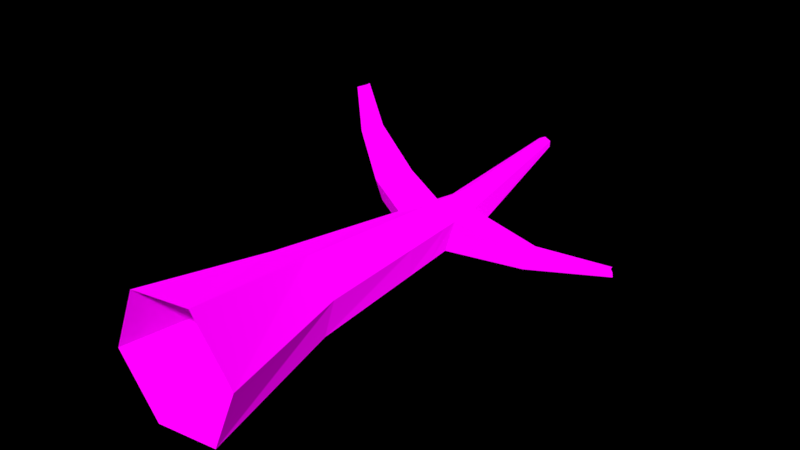 # Source: Tree_Winter_1_.blend  (saved by Blender 2.79.0; exported with 4.5.12 LTS)
import bpy
from mathutils import Matrix  # noqa: F401  (used for matrix-valued properties, if any)

bpy.ops.wm.read_factory_settings(use_empty=True)
scene = bpy.context.scene
scene.name = 'Scene'

# ---- collections
col_collection_1 = bpy.data.collections.new('Collection 1'); scene.collection.children.link(col_collection_1)

# ---- images (referenced by path relative to the original .blend; pixels are not part of the script)
import os
ASSET_DIR = os.environ.get("B2B_ASSET_DIR", "")  # directory of the original .blend (textures are referenced by path, not embedded)
HERE = os.path.dirname(os.path.abspath(__file__))  # packed textures are extracted next to this script under _unpacked/

def load_image(name, relpath, width, height, colorspace="sRGB"):
    """Load a texture the original file referenced (path relative to the .blend, or extracted next to this script)."""
    p = next((c for c in (os.path.join(HERE, relpath), os.path.join(ASSET_DIR, relpath)) if relpath and os.path.exists(c)), "")
    if p:
        img = bpy.data.images.load(p, check_existing=True)
        img.name = name
    else:  # same state as the original file: an image datablock whose file is absent (Cycles renders it pink)
        img = bpy.data.images.new(name, width, height)
        img.source = "FILE"
        img.filepath = "//" + (relpath or name)
    img.colorspace_settings.name = colorspace
    return img
img_colors_png_029 = load_image('colors.png.029', 'Textures/colors.png', 1024, 1024, 'sRGB')

# ---- materials (node trees are filled in below, after node groups)
mat_tree_006 = bpy.data.materials.new('Tree.006')
mat_tree_006.alpha_threshold = 0.0
mat_tree_006.roughness = 0.5

# ---- material node trees
mat_tree_006.use_nodes = True; mat_tree_006.node_tree.nodes.clear()
_N = mat_tree_006.node_tree.nodes; _L = mat_tree_006.node_tree.links
n0 = _N.new('ShaderNodeOutputMaterial'); n0.name = 'Material Output'; n0.location = (300, 300)
n1 = _N.new('ShaderNodeBsdfDiffuse'); n1.name = 'Diffuse BSDF'; n1.location = (10, 300)
n1.inputs[1].default_value = 1.0
n2 = _N.new('ShaderNodeTexImage'); n2.name = 'Image Texture'; n2.location = (-218, 308)
n2.width = 140
n2.image = img_colors_png_029
_L.new(n1.outputs[0], n0.inputs[0])
_L.new(n2.outputs[0], n1.inputs[0])
n0.is_active_output = True

# ---- world
world_world = bpy.data.worlds.new('World'); scene.world = world_world
world_world.color = (0.0, 0.0, 0.0)
world_world.use_sun_shadow = False
world_world.sun_shadow_jitter_overblur = 0.0
world_world.cycles.sampling_method = 'MANUAL'

# ---- meshes
me_circle_1218 = bpy.data.meshes.new('Circle.1218')
me_circle_1218.from_pydata([(0.9912, -2.772e-07, 0.1322), (0.6101, -2.032e-07, -0.7923), (-0.3811, 7.399e-08, -0.9245), (-0.9912, 2.772e-07, -0.1322), (-0.6101, 2.032e-07, 0.7923), (0.3811, -7.399e-08, 0.9245), (0.5142, 2.06, 0.133), (0.3372, 2.065, -0.4639), (-0.2681, 2.077, -0.6091), (-0.6965, 2.084, -0.1574), (-0.5196, 2.079, 0.4396), (0.08575, 2.067, 0.5848), (0.3952, 4.991, 0.181), (0.3991, 5.196, -0.1322), (0.1008, 4.978, -0.3255), (-0.1439, 5.272, -0.1519), (-0.1559, 5.268, 0.1646), (0.1095, 5.228, 0.3327), (-0.2306, 7.938, 0.1023), (-0.2403, 7.948, -0.003356), (-0.3349, 7.932, -0.04971), (-0.4197, 7.906, 0.009572), (-0.4099, 7.897, 0.1152), (-0.3153, 7.913, 0.1616), (0.09765, 3.647, 0.4587), (0.4506, 3.626, 0.1587), (-0.4202, 3.678, -0.1546), (-0.3377, 3.673, 0.3021), (0.3682, 3.63, -0.2981), (-0.06724, 3.656, -0.4547), (0.1036, 4.437, 0.3957), (-0.282, 4.475, -0.1532), (0.3836, 4.413, -0.2151), (0.4122, 4.571, 0.1741), (-1.236, 4.871, 1.031), (0.06184, 4.671, -0.3555), (0.1045, 4.561, 0.3859), (-0.2557, 4.627, -0.153), (0.9813, 5.449, -0.6109), (0.4029, 4.8, 0.1779), (-0.2123, 4.774, 0.2072), (0.08342, 4.841, -0.3389), (1.863, 6.391, -0.8137), (1.831, 6.434, -0.8617), (1.82, 6.376, -0.9166), (1.937, 6.339, -0.9135), (1.924, 6.342, -0.8337), (1.857, 6.335, -0.9374), (1.884, 6.386, -0.8876), (1.891, 6.368, -0.8228), (1.836, 6.358, -0.9259), (0.9799, 5.381, -0.6204), (1.13, 5.461, -0.3437), (1.12, 5.569, -0.5029), (1.161, 5.253, -0.3545), (1.154, 5.181, -0.5601), (1.144, 5.366, -0.3486), (0.9782, 5.295, -0.6323), (0.4208, 4.361, 0.1707), (-0.2764, 4.211, 0.2557), (0.007183, 4.242, -0.3975), (0.1032, 4.385, 0.4), (-0.2976, 4.385, -0.1534), (0.3771, 4.082, -0.2503), (-1.925, 5.419, 1.356), (-1.925, 5.435, 1.355), (-2.042, 5.42, 1.195), (-2.037, 5.446, 1.195), (-2.017, 5.533, 1.3), (-2.027, 5.444, 1.308), (-1.925, 5.471, 1.352), (-2.03, 5.49, 1.195), (-2.036, 5.369, 1.314), (-1.404, 5.078, 0.9289), (-1.441, 4.919, 0.7373), (-1.427, 5.0, 0.7374), (-1.236, 4.899, 1.029), (-1.438, 4.779, 0.9547), (-1.236, 4.965, 1.024), (-1.449, 4.871, 0.7372), (-0.768, 4.542, 0.1792), (-0.4182, 4.508, 0.6772), (-0.4186, 4.46, 0.681), (-0.7047, 4.813, 0.5062), (-0.7442, 4.68, 0.1794), (-0.7629, 4.303, 0.5502), (-0.4174, 4.62, 0.6683), (-0.7822, 4.46, 0.179), (0.3952, 4.991, 0.181), (0.3991, 5.196, -0.1322), (0.1008, 4.978, -0.3255), (0.1045, 4.561, 0.3859), (-0.2557, 4.627, -0.153), (0.9813, 5.449, -0.6109), (-0.2123, 4.774, 0.2072), (1.863, 6.391, -0.8137), (1.831, 6.434, -0.8617), (1.82, 6.376, -0.9166), (1.13, 5.461, -0.3437), (1.12, 5.569, -0.5029), (-2.017, 5.533, 1.3), (-1.925, 5.471, 1.352), (-2.03, 5.49, 1.195), (-1.404, 5.078, 0.9289), (-1.427, 5.0, 0.7374), (-1.236, 4.965, 1.024), (-0.7047, 4.813, 0.5062), (-0.7442, 4.68, 0.1794), (-0.4174, 4.62, 0.6683), (0.398, 5.245, -0.1299), (0.3941, 5.04, 0.1833), (0.09966, 5.027, -0.3232), (0.9802, 5.498, -0.6085), (-1.405, 5.127, 0.9313), (-2.018, 5.582, 1.303), (1.129, 5.51, -0.3413), (-0.2134, 4.823, 0.2096), (0.1034, 4.61, 0.3882), (1.118, 5.618, -0.5005), (1.83, 6.483, -0.8594), (-0.2568, 4.676, -0.1506), (1.862, 6.44, -0.8114), (1.819, 6.425, -0.9143), (-1.428, 5.049, 0.7398), (-2.031, 5.539, 1.198), (-1.926, 5.52, 1.354), (-1.237, 5.014, 1.026), (-0.7059, 4.862, 0.5085), (-0.7453, 4.729, 0.1818), (-0.4185, 4.669, 0.6706)], [], [(1, 7, 6, 0), (0, 6, 11, 5), (4, 10, 9, 3), (2, 8, 7, 1), (5, 11, 10, 4), (3, 9, 8, 2), (39, 12, 17, 36), (40, 16, 15, 37), (56, 49, 42, 52), (36, 17, 16, 40), (37, 15, 14, 41), (55, 45, 46, 54), (17, 23, 22, 16), (15, 21, 20, 14), (13, 19, 18, 12), (12, 18, 23, 17), (16, 22, 21, 15), (14, 20, 19, 13), (7, 28, 25, 6), (9, 26, 29, 8), (11, 24, 27, 10), (8, 29, 28, 7), (10, 27, 26, 9), (6, 25, 24, 11), (63, 32, 33, 58), (62, 31, 35, 60), (34, 64, 72, 77), (60, 35, 32, 63), (76, 65, 64, 34), (58, 33, 30, 61), (38, 44, 50, 51), (31, 37, 41, 35), (75, 71, 68, 73), (52, 42, 43, 53), (74, 67, 71, 75), (33, 39, 36, 30), (50, 44, 43, 48), (48, 43, 42, 49), (45, 48, 49, 46), (47, 50, 48, 45), (57, 47, 45, 55), (53, 43, 44, 38), (51, 50, 47, 57), (54, 46, 49, 56), (33, 54, 56, 39), (41, 51, 57, 35), (13, 53, 38, 14), (35, 57, 55, 32), (12, 52, 53, 13), (14, 38, 51, 41), (32, 55, 54, 33), (39, 56, 52, 12), (25, 58, 61, 24), (27, 59, 62, 26), (29, 60, 63, 28), (24, 61, 59, 27), (26, 62, 60, 29), (28, 63, 58, 25), (64, 65, 69, 72), (72, 69, 67, 66), (65, 70, 68, 69), (69, 68, 71, 67), (73, 68, 70, 78), (77, 72, 66, 79), (79, 66, 67, 74), (78, 70, 65, 76), (86, 78, 76, 81), (87, 79, 74, 80), (85, 77, 79, 87), (83, 73, 78, 86), (80, 74, 75, 84), (84, 75, 73, 83), (81, 76, 34, 82), (82, 34, 77, 85), (61, 82, 85, 59), (30, 81, 82, 61), (37, 84, 83, 40), (31, 80, 84, 37), (40, 83, 86, 36), (59, 85, 87, 62), (62, 87, 80, 31), (36, 86, 81, 30), (104, 103, 100, 102), (98, 99, 96, 95), (99, 93, 97, 96), (89, 90, 93, 99), (88, 89, 99, 98), (103, 105, 101, 100), (106, 108, 105, 103), (107, 106, 103, 104), (92, 94, 106, 107), (94, 91, 108, 106), (123, 124, 114, 113), (115, 121, 119, 118), (118, 119, 122, 112), (109, 118, 112, 111), (110, 115, 118, 109), (113, 114, 125, 126), (127, 113, 126, 129), (128, 123, 113, 127), (120, 128, 127, 116), (116, 127, 129, 117), (95, 121, 115, 98), (91, 117, 129, 108), (98, 115, 110, 88), (94, 116, 117, 91), (104, 123, 128, 107), (108, 129, 126, 105), (92, 120, 116, 94), (88, 110, 109, 89), (102, 124, 123, 104), (96, 119, 121, 95), (89, 109, 111, 90), (101, 125, 114, 100), (97, 122, 119, 96), (90, 111, 112, 93), (100, 114, 124, 102), (93, 112, 122, 97), (107, 128, 120, 92), (105, 126, 125, 101)])
_uv = me_circle_1218.uv_layers.new(name='UVMap')
_uv.uv.foreach_set('vector', [0.043, 0.959, 0.04443, 0.9641, 0.04601, 0.9639, 0.04551, 0.9586, 0.04551, 0.9586, 0.04601, 0.9639, 0.04694, 0.9639, 0.04719, 0.9585, 0.04719, 0.959, 0.04878, 0.9641, 0.05035, 0.9639, 0.04965, 0.9586, 0.04049, 0.9585, 0.03996, 0.9624, 0.04154, 0.9626, 0.043, 0.9592, 0.05398, 0.9697, 0.0535, 0.9644, 0.05193, 0.9642, 0.05151, 0.9695, 0.04965, 0.9586, 0.05035, 0.9639, 0.05138, 0.9638, 0.05151, 0.9585, 0.05222, 0.9763, 0.052, 0.9759, 0.0513, 0.9756, 0.05204, 0.9771, 0.05398, 0.9589, 0.0541, 0.9602, 0.05491, 0.9602, 0.05491, 0.9585, 0.05267, 0.9744, 0.05273, 0.9715, 0.05265, 0.9715, 0.05254, 0.9742, 0.05204, 0.9771, 0.0513, 0.9756, 0.05052, 0.9758, 0.05096, 0.977, 0.03905, 0.9669, 0.03901, 0.9683, 0.03962, 0.9681, 0.03964, 0.9678, 0.05546, 0.9692, 0.05546, 0.9664, 0.05527, 0.9664, 0.05491, 0.9691, 0.0513, 0.9756, 0.04743, 0.9699, 0.04719, 0.97, 0.05052, 0.9758, 0.03901, 0.9683, 0.03715, 0.9731, 0.0373, 0.9733, 0.03962, 0.9681, 0.05491, 0.9591, 0.05539, 0.9661, 0.05566, 0.9661, 0.05566, 0.9585, 0.052, 0.9759, 0.04752, 0.9697, 0.04743, 0.9699, 0.0513, 0.9756, 0.0541, 0.9602, 0.05445, 0.9667, 0.05472, 0.9668, 0.05491, 0.9602, 0.03962, 0.9681, 0.0373, 0.9733, 0.03755, 0.9734, 0.04038, 0.9685, 0.04443, 0.9641, 0.04542, 0.968, 0.04661, 0.9678, 0.04601, 0.9639, 0.05035, 0.9639, 0.05081, 0.9679, 0.05148, 0.9679, 0.05138, 0.9638, 0.0535, 0.9644, 0.05383, 0.9604, 0.05265, 0.9602, 0.05193, 0.9642, 0.03996, 0.9624, 0.03978, 0.9655, 0.04096, 0.9656, 0.04154, 0.9626, 0.04878, 0.9641, 0.04962, 0.9681, 0.05081, 0.9679, 0.05035, 0.9639, 0.04601, 0.9639, 0.04661, 0.9678, 0.04719, 0.9678, 0.04694, 0.9639, 0.04571, 0.9691, 0.04592, 0.9699, 0.04697, 0.9702, 0.04689, 0.9696, 0.03907, 0.9664, 0.03907, 0.9666, 0.03966, 0.9675, 0.03971, 0.9667, 0.04539, 0.9725, 0.04565, 0.9703, 0.04535, 0.9702, 0.04485, 0.9722, 0.03971, 0.9667, 0.03966, 0.9675, 0.04067, 0.9671, 0.0408, 0.9664, 0.04949, 0.9775, 0.0478, 0.9768, 0.04782, 0.9769, 0.04952, 0.9775, 0.0527, 0.9773, 0.05247, 0.9769, 0.05218, 0.9774, 0.05224, 0.9775, 0.04133, 0.9701, 0.04269, 0.9731, 0.04273, 0.9731, 0.04135, 0.97, 0.03907, 0.9666, 0.03905, 0.9669, 0.03964, 0.9678, 0.03966, 0.9675, 0.04355, 0.9741, 0.04408, 0.9761, 0.04435, 0.9762, 0.04404, 0.9743, 0.05254, 0.9742, 0.05265, 0.9715, 0.05249, 0.9715, 0.05224, 0.9741, 0.04083, 0.9762, 0.0408, 0.9748, 0.0407, 0.9748, 0.04065, 0.9762, 0.05247, 0.9769, 0.05222, 0.9763, 0.05204, 0.9771, 0.05218, 0.9774, 0.05399, 0.9696, 0.05399, 0.9696, 0.05416, 0.9697, 0.05416, 0.9695, 0.0554, 0.9662, 0.05534, 0.9661, 0.05522, 0.9663, 0.05524, 0.9663, 0.05546, 0.9664, 0.0554, 0.9662, 0.05524, 0.9663, 0.05527, 0.9664, 0.05398, 0.9695, 0.05399, 0.9696, 0.05416, 0.9695, 0.05416, 0.9694, 0.04138, 0.9699, 0.04279, 0.973, 0.043, 0.9731, 0.04192, 0.9697, 0.04199, 0.9736, 0.0422, 0.976, 0.04237, 0.9759, 0.04237, 0.9734, 0.04135, 0.97, 0.04273, 0.9731, 0.04279, 0.973, 0.04138, 0.9699, 0.05281, 0.9747, 0.05281, 0.9716, 0.05273, 0.9715, 0.05267, 0.9744, 0.05247, 0.9769, 0.05281, 0.9747, 0.05267, 0.9744, 0.05222, 0.9763, 0.03964, 0.9678, 0.04135, 0.97, 0.04138, 0.9699, 0.03966, 0.9675, 0.05398, 0.9675, 0.05432, 0.9694, 0.05473, 0.9691, 0.05473, 0.9668, 0.03966, 0.9675, 0.04138, 0.9699, 0.04192, 0.9697, 0.04067, 0.9671, 0.052, 0.9759, 0.05254, 0.9742, 0.05224, 0.9741, 0.05148, 0.9755, 0.03962, 0.9681, 0.04133, 0.9701, 0.04135, 0.97, 0.03964, 0.9678, 0.03821, 0.9755, 0.03778, 0.9734, 0.03723, 0.9734, 0.03715, 0.9755, 0.05222, 0.9763, 0.05267, 0.9744, 0.05254, 0.9742, 0.052, 0.9759, 0.04065, 0.9748, 0.04161, 0.9744, 0.04161, 0.9734, 0.04072, 0.9737, 0.04962, 0.9681, 0.04991, 0.9694, 0.05102, 0.9697, 0.05081, 0.9679, 0.03978, 0.9655, 0.03971, 0.9667, 0.0408, 0.9664, 0.04096, 0.9656, 0.05383, 0.9604, 0.05398, 0.9585, 0.05289, 0.9589, 0.05265, 0.9602, 0.05081, 0.9679, 0.05102, 0.9697, 0.05151, 0.9694, 0.05148, 0.9679, 0.04542, 0.968, 0.04571, 0.9691, 0.04689, 0.9696, 0.04661, 0.9678, 0.04782, 0.9769, 0.0478, 0.9768, 0.04752, 0.9769, 0.04759, 0.9771, 0.05544, 0.9701, 0.0553, 0.9699, 0.05507, 0.9701, 0.05511, 0.9701, 0.0478, 0.9768, 0.04776, 0.9767, 0.04745, 0.9767, 0.04752, 0.9769, 0.0553, 0.9699, 0.05515, 0.9697, 0.055, 0.97, 0.05507, 0.9701, 0.04404, 0.9743, 0.04435, 0.9762, 0.04453, 0.9761, 0.04437, 0.974, 0.0557, 0.9716, 0.05544, 0.9701, 0.05511, 0.9701, 0.05511, 0.9717, 0.04093, 0.9762, 0.04086, 0.9748, 0.0408, 0.9748, 0.04083, 0.9762, 0.04942, 0.9773, 0.04776, 0.9767, 0.0478, 0.9768, 0.04949, 0.9775, 0.05116, 0.9774, 0.04942, 0.9773, 0.04949, 0.9775, 0.05128, 0.9777, 0.05469, 0.9732, 0.05511, 0.9717, 0.05503, 0.9716, 0.05456, 0.973, 0.0557, 0.9729, 0.0557, 0.9716, 0.05511, 0.9717, 0.05469, 0.9732, 0.04389, 0.9721, 0.04404, 0.9743, 0.04437, 0.974, 0.04445, 0.9717, 0.05456, 0.973, 0.05503, 0.9716, 0.05491, 0.9715, 0.05435, 0.9727, 0.04306, 0.9718, 0.04355, 0.9741, 0.04404, 0.9743, 0.04389, 0.9721, 0.05128, 0.9777, 0.04949, 0.9775, 0.04952, 0.9775, 0.05134, 0.9778, 0.04546, 0.9749, 0.04539, 0.9725, 0.04485, 0.9722, 0.04453, 0.9744, 0.04565, 0.9764, 0.04546, 0.9749, 0.04453, 0.9744, 0.04462, 0.9759, 0.05218, 0.9774, 0.05128, 0.9777, 0.05134, 0.9778, 0.05224, 0.9775, 0.043, 0.9703, 0.04306, 0.9718, 0.04389, 0.9721, 0.04391, 0.9707, 0.03907, 0.9666, 0.03809, 0.9659, 0.03808, 0.9662, 0.03905, 0.9669, 0.04391, 0.9707, 0.04389, 0.9721, 0.04445, 0.9717, 0.04453, 0.9702, 0.0395, 0.9655, 0.03849, 0.9649, 0.03809, 0.9657, 0.03907, 0.9664, 0.03907, 0.9664, 0.03809, 0.9657, 0.03809, 0.9659, 0.03907, 0.9666, 0.05204, 0.9771, 0.05116, 0.9774, 0.05128, 0.9777, 0.05218, 0.9774, 0.1445, 0.8567, 0.1437, 0.8573, 0.1433, 0.8612, 0.1437, 0.8609, 0.1258, 0.8772, 0.1251, 0.8777, 0.1244, 0.8833, 0.1248, 0.8832, 0.1512, 0.8508, 0.1504, 0.8504, 0.1504, 0.8545, 0.1508, 0.8548, 0.1567, 0.8513, 0.1553, 0.8498, 0.1553, 0.8543, 0.1561, 0.855, 0.1257, 0.8724, 0.1244, 0.8736, 0.1251, 0.8777, 0.1258, 0.8772, 0.1437, 0.8573, 0.1431, 0.8567, 0.143, 0.8609, 0.1433, 0.8612, 0.1268, 0.8518, 0.1283, 0.8529, 0.1272, 0.8495, 0.1264, 0.8488, 0.1449, 0.8522, 0.1435, 0.8531, 0.1437, 0.8573, 0.1445, 0.8567, 0.1446, 0.8494, 0.143, 0.8504, 0.1435, 0.8531, 0.1449, 0.8522, 0.1266, 0.8541, 0.1282, 0.8554, 0.1283, 0.8529, 0.1268, 0.8518, 0.1302, 0.8545, 0.1292, 0.8506, 0.1286, 0.8503, 0.1292, 0.8541, 0.1258, 0.8691, 0.1247, 0.864, 0.1244, 0.864, 0.1251, 0.8689, 0.1526, 0.8545, 0.1522, 0.8499, 0.1519, 0.8501, 0.1519, 0.855, 0.1581, 0.8537, 0.1575, 0.85, 0.1567, 0.8506, 0.1567, 0.855, 0.1256, 0.8724, 0.1258, 0.8691, 0.1251, 0.8689, 0.1244, 0.8719, 0.1292, 0.8541, 0.1286, 0.8503, 0.1283, 0.8506, 0.1286, 0.8546, 0.1295, 0.8582, 0.1292, 0.8541, 0.1286, 0.8546, 0.1284, 0.8591, 0.1311, 0.8589, 0.1302, 0.8545, 0.1292, 0.8541, 0.1295, 0.8582, 0.1312, 0.8617, 0.1311, 0.8589, 0.1295, 0.8582, 0.1295, 0.8609, 0.1295, 0.8609, 0.1295, 0.8582, 0.1284, 0.8591, 0.1283, 0.862, 0.1546, 0.847, 0.1545, 0.847, 0.1552, 0.8511, 0.1553, 0.8511, 0.1249, 0.8532, 0.1247, 0.8533, 0.1254, 0.8549, 0.1256, 0.8548, 0.1553, 0.8511, 0.1552, 0.8511, 0.1545, 0.855, 0.1546, 0.855, 0.1266, 0.8541, 0.1264, 0.8542, 0.128, 0.8554, 0.1282, 0.8554, 0.1591, 0.8499, 0.1589, 0.8499, 0.1588, 0.8528, 0.1589, 0.8528, 0.1256, 0.8548, 0.1254, 0.8549, 0.1255, 0.8582, 0.1257, 0.8581, 0.1502, 0.855, 0.1504, 0.8549, 0.1504, 0.853, 0.1502, 0.8531, 0.1502, 0.853, 0.1504, 0.8529, 0.1504, 0.8511, 0.1502, 0.8512, 0.1583, 0.8474, 0.1581, 0.8474, 0.1589, 0.8499, 0.1591, 0.8499, 0.1508, 0.8548, 0.1508, 0.855, 0.151, 0.8548, 0.151, 0.8545, 0.15, 0.8549, 0.1502, 0.855, 0.1502, 0.853, 0.15, 0.8529, 0.1249, 0.8612, 0.1247, 0.8614, 0.1247, 0.862, 0.1249, 0.8618, 0.1504, 0.8545, 0.1505, 0.8548, 0.1508, 0.855, 0.1508, 0.8548, 0.1422, 0.85, 0.1421, 0.8501, 0.1429, 0.8551, 0.143, 0.8549, 0.15, 0.8528, 0.1502, 0.8529, 0.1502, 0.8524, 0.15, 0.8523, 0.143, 0.8549, 0.1429, 0.8551, 0.1421, 0.8612, 0.1422, 0.861, 0.1589, 0.8528, 0.1588, 0.8528, 0.1581, 0.855, 0.1583, 0.855, 0.1257, 0.8581, 0.1255, 0.8582, 0.1247, 0.8614, 0.1249, 0.8612])
me_circle_1218.materials.append(mat_tree_006)
me_circle_1218.use_remesh_preserve_volume = False
me_circle_1218.use_remesh_preserve_attributes = False
me_circle_1218.use_mirror_vertex_groups = False
me_circle_1218.update()

# ---- objects
ob_tree__winter_1 = bpy.data.objects.new('Tree (Winter 1)', me_circle_1218)

# ---- transforms, parenting, visibility, modifiers, constraints
ob_tree__winter_1.location = (0.0, 0.0, 0.0)
ob_tree__winter_1.scale = (0.4045, 0.4045, 0.4045)
ob_tree__winter_1.lineart.crease_threshold = 0.0

# ---- collection membership
col_collection_1.objects.link(ob_tree__winter_1)

# ---- scene / render settings (as saved in the file)
scene.frame_start = 1; scene.frame_end = 250; scene.frame_set(1)
scene.render.engine = 'CYCLES'
scene.render.dither_intensity = 0.0
scene.cycles.use_denoising = False
scene.cycles.samples = 150
scene.cycles.sampling_pattern = 'TABULATED_SOBOL'
scene.cycles.use_adaptive_sampling = False
scene.cycles.use_light_tree = False
scene.cycles.blur_glossy = 0.0
scene.cycles.sample_clamp_indirect = 0.0
scene.view_settings.view_transform = 'Standard'
bpy.context.view_layer.update()

# ---- added for rendering (the .blend has no active camera and no usable light): camera, sun
cam_auto = bpy.data.cameras.new('AutoCamera')
cam_auto.lens = 50.0
cam_auto.sensor_width = 36.0
cam_auto.clip_end = 1000.0
ob_auto_camera = bpy.data.objects.new('AutoCamera', cam_auto)
scene.collection.objects.link(ob_auto_camera)
ob_auto_camera.location = (3.41379, -2.51473, 2.83267)
ob_auto_camera.rotation_euler = (1.09748, -7.21219e-08, 0.694738)
scene.camera = ob_auto_camera
light_auto_sun = bpy.data.lights.new('AutoSun', 'SUN')
light_auto_sun.energy = 3.0
light_auto_sun.angle = 0.0523599
ob_auto_sun = bpy.data.objects.new('AutoSun', light_auto_sun)
scene.collection.objects.link(ob_auto_sun)
ob_auto_sun.rotation_euler = (0.872665, 0.174533, 0.523599)
bpy.context.view_layer.update()
